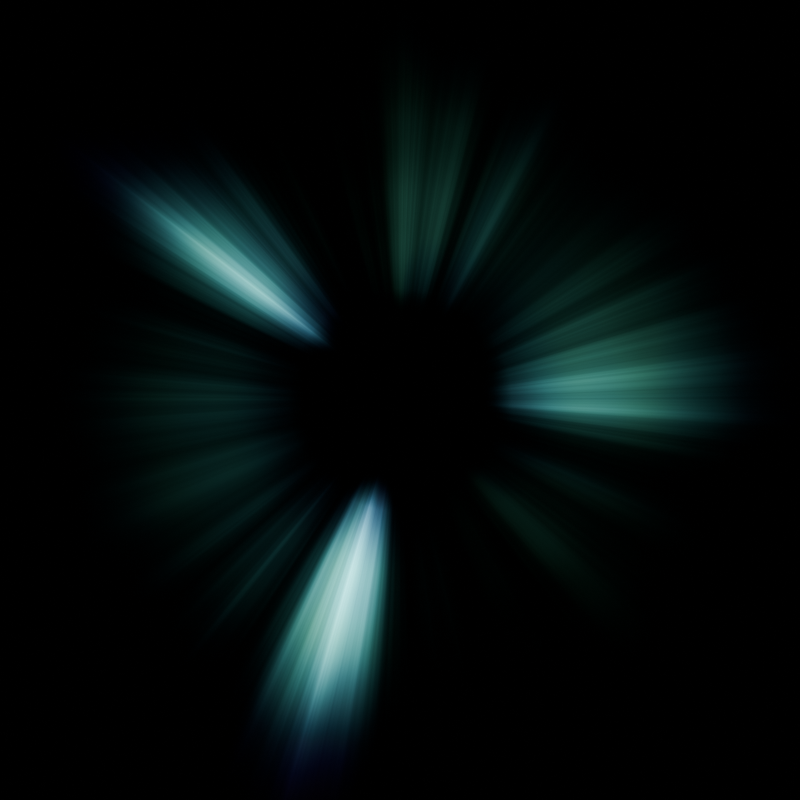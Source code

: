 # Source: radial_beams_fb.blend  (saved by Blender 4.4.32; exported with 4.5.12 LTS)
import bpy
from mathutils import Matrix  # noqa: F401  (used for matrix-valued properties, if any)

bpy.ops.wm.read_factory_settings(use_empty=True)
scene = bpy.context.scene
scene.name = 'Scene'

# ---- collections
col_collection = bpy.data.collections.new('Collection'); scene.collection.children.link(col_collection)

# ---- materials (node trees are filled in below, after node groups)
mat_light_beams = bpy.data.materials.new('Light Beams')
mat_light_beams.surface_render_method = 'BLENDED'
mat_light_beams.blend_method = 'BLEND'

# ---- material node trees
mat_light_beams.use_nodes = True; mat_light_beams.node_tree.nodes.clear()
_N = mat_light_beams.node_tree.nodes; _L = mat_light_beams.node_tree.links
n0 = _N.new('ShaderNodeOutputMaterial'); n0.name = 'Material Output'; n0.location = (1200, 360)
n1 = _N.new('ShaderNodeBsdfPrincipled'); n1.name = 'Principled BSDF'; n1.location = (920, 360)
n1.inputs[0].default_value = (0.0, 0.0, 0.0, 1.0)
n1.inputs[28].default_value = 1.0
n2 = _N.new('ShaderNodeUVMap'); n2.name = 'UV Map'; n2.location = (30, -40)
n2.uv_map = 'UVMap'
n3 = _N.new('ShaderNodeVectorMath'); n3.name = 'Vector Math'; n3.location = (210, -40)
n3.operation = 'DISTANCE'
n3.inputs[1].default_value = (0.5, 0.5, 0.0)
n4 = _N.new('ShaderNodeMapRange'); n4.name = 'Map Range'; n4.location = (370, -40)
n4.inputs[2].default_value = 0.41
n4.inputs[3].default_value = 1.0
n4.inputs[4].default_value = 0.0
n5 = _N.new('NodeFrame'); n5.name = 'Frame'; n5.location = (-3800, 200)
n5.label = 'Radius'
n5.width = 540
n6 = _N.new('ShaderNodeUVMap'); n6.name = 'UV Map.001'; n6.location = (30, -40)
n6.uv_map = 'UVMap'
n7 = _N.new('ShaderNodeVectorMath'); n7.name = 'Vector Math.001'; n7.location = (210, -40)
n7.inputs[1].default_value = (-0.5, -0.5, 0.0)
n8 = _N.new('ShaderNodeVectorMath'); n8.name = 'Vector Math.002'; n8.location = (370, -40)
n8.operation = 'SCALE'
n8.inputs[3].default_value = 2.0
n9 = _N.new('ShaderNodeMath'); n9.name = 'Math'; n9.location = (700, -40)
n9.operation = 'ARCTAN2'
n10 = _N.new('ShaderNodeSeparateXYZ'); n10.name = 'Separate XYZ'; n10.location = (530, -40)
n11 = _N.new('NodeFrame'); n11.name = 'Frame.001'; n11.location = (-3040, 1040)
n11.label = 'Angle'
n11.width = 870
n12 = _N.new('ShaderNodeMath'); n12.name = 'Math.001'; n12.location = (540, 360)
n12.operation = 'MULTIPLY'
n12.use_clamp = True
n13 = _N.new('ShaderNodeMath'); n13.name = 'Math.002'; n13.location = (-1200, 140)
n13.use_clamp = True
n14 = _N.new('ShaderNodeMapRange'); n14.name = 'Map Range.002'; n14.location = (-1460, 300)
n14.inputs[3].default_value = 0.02
n14.inputs[4].default_value = -0.02
n15 = _N.new('ShaderNodeTexNoise'); n15.name = 'Noise Texture'; n15.location = (-1640, 320)
n15.noise_dimensions = '1D'
n15.inputs[2].default_value = 0.54
n15.inputs[3].default_value = 12.16
n15.inputs[4].default_value = 0.5137
n15.inputs[5].default_value = 1.05
n15.inputs[8].default_value = 1.89
n16 = _N.new('ShaderNodeTexNoise'); n16.name = 'Noise Texture.001'; n16.location = (-880, 1340)
n16.noise_dimensions = '2D'
n16.inputs[2].default_value = 0.24
n16.inputs[3].default_value = 5.2
n16.inputs[4].default_value = 0.4167
n16.inputs[5].default_value = 3.0
n16.inputs[8].default_value = 4.31
n17 = _N.new('ShaderNodeMath'); n17.name = 'Math.003'; n17.location = (30, -40)
n17.operation = 'COSINE'
n18 = _N.new('ShaderNodeMath'); n18.name = 'Math.004'; n18.location = (30, -200)
n18.operation = 'SINE'
n19 = _N.new('ShaderNodeCombineXYZ'); n19.name = 'Combine XYZ'; n19.location = (-1300, 1040)
n20 = _N.new('ShaderNodeGamma'); n20.name = 'Gamma'; n20.location = (-720, 1340)
n20.inputs[1].default_value = 10.0
n21 = _N.new('NodeFrame'); n21.name = 'Frame.002'; n21.location = (-2140, 1040)
n21.label = 'Angle on Circle to (X,Y)'
n21.width = 200
n22 = _N.new('ShaderNodeMath'); n22.name = 'Math.005'; n22.location = (-1620, 1180)
n23 = _N.new('ShaderNodeMath'); n23.name = 'Math.006'; n23.location = (-1620, 940)
n24 = _N.new('ShaderNodeValue'); n24.name = 'Value'; n24.location = (30, -120)
n24.label = '0-2pi'
n24.outputs[0].default_value = 0.0
n25 = _N.new('ShaderNodeMath'); n25.name = 'Math.007'; n25.location = (270, -40)
n25.operation = 'COSINE'
n26 = _N.new('ShaderNodeMath'); n26.name = 'Math.008'; n26.location = (270, -200)
n26.operation = 'SINE'
n27 = _N.new('NodeFrame'); n27.name = 'Frame.003'; n27.location = (-2510, 1580)
n27.label = 'Looping Animation Control'
n27.width = 440
n28 = _N.new('ShaderNodeMapRange'); n28.name = 'Map Range.001'; n28.location = (-560, 1340)
n29 = _N.new('ShaderNodeGamma'); n29.name = 'Gamma.001'; n29.location = (-1020, 140)
n29.inputs[1].default_value = 5.9
n30 = _N.new('ShaderNodeGamma'); n30.name = 'Gamma.002'; n30.location = (-40, 160)
n30.inputs[1].default_value = 9.48
n31 = _N.new('ShaderNodeValToRGB'); n31.name = 'Color Ramp'; n31.location = (-560, 160)
n31.width = 500
n31.color_ramp.interpolation = 'B_SPLINE'
while len(n31.color_ramp.elements) > 1: n31.color_ramp.elements.remove(n31.color_ramp.elements[-1])
n31.color_ramp.elements[0].position = 0.0; n31.color_ramp.elements[0].color = (0.0, 0.0, 0.0, 1.0)
_e = n31.color_ramp.elements.new(0.3708); _e.color = (1.0, 1.0, 1.0, 1.0)
_e = n31.color_ramp.elements.new(0.7896); _e.color = (1.0, 1.0, 1.0, 1.0)
_e = n31.color_ramp.elements.new(1.0); _e.color = (0.0, 0.0, 0.0, 1.0)
n32 = _N.new('ShaderNodeMapRange'); n32.name = 'Map Range.003'; n32.location = (-740, 160)
n32.inputs[4].default_value = 1.27
n33 = _N.new('ShaderNodeClamp'); n33.name = 'Clamp'; n33.location = (180, 180)
n34 = _N.new('ShaderNodeValToRGB'); n34.name = 'Color Ramp.001'; n34.location = (-860, 500)
n34.width = 640
n34.color_ramp.color_mode = 'HSV'
while len(n34.color_ramp.elements) > 1: n34.color_ramp.elements.remove(n34.color_ramp.elements[-1])
n34.color_ramp.elements[0].position = 0.0; n34.color_ramp.elements[0].color = (0.01001, 0.0, 8.023e-05, 1.0)
_e = n34.color_ramp.elements.new(0.3012); _e.color = (1.0, 0.0, 0.03434, 1.0)
_e = n34.color_ramp.elements.new(0.5927); _e.color = (0.0, 0.2276, 0.4993, 1.0)
_e = n34.color_ramp.elements.new(0.778); _e.color = (0.0, 1.0, 0.6628, 1.0)
_e = n34.color_ramp.elements.new(1.0); _e.color = (0.0, 0.01001, 0.005457, 1.0)
n35 = _N.new('ShaderNodeMapRange'); n35.name = 'Map Range.004'; n35.location = (-1340, 860)
n35.inputs[1].default_value = -3.142
n35.inputs[2].default_value = 3.142
n36 = _N.new('ShaderNodeHueSaturation'); n36.name = 'Hue/Saturation/Value'; n36.location = (-160, 520)
n36.inputs[1].default_value = 0.8
n37 = _N.new('ShaderNodeTexNoise'); n37.name = 'Noise Texture.002'; n37.location = (-1640, 620)
n37.noise_dimensions = '1D'
n37.inputs[2].default_value = 5.31
n37.inputs[3].default_value = 12.16
n37.inputs[4].default_value = 0.4804
n37.inputs[5].default_value = 1.42
n38 = _N.new('NodeReroute'); n38.name = 'Reroute'; n38.location = (-2660, 160)
n38.width = 10
n38.socket_idname = 'NodeSocketFloat'
n39 = _N.new('ShaderNodeMath'); n39.name = 'Math.009'; n39.location = (-1920, 400)
n40 = _N.new('ShaderNodeMath'); n40.name = 'Math.010'; n40.location = (-2220, 520)
n40.operation = 'MULTIPLY'
n40.inputs[1].default_value = 1.0
n41 = _N.new('ShaderNodeMath'); n41.name = 'Math.011'; n41.location = (-1320, 520)
n41.use_clamp = True
n42 = _N.new('ShaderNodeMath'); n42.name = 'Math.012'; n42.location = (-1160, 520)
n42.operation = 'FRACT'
n42.use_clamp = True
n43 = _N.new('ShaderNodeTexNoise'); n43.name = 'Noise Texture.003'; n43.location = (-880, 960)
n43.noise_dimensions = '2D'
n43.inputs[2].default_value = 0.08
n43.inputs[3].default_value = 5.2
n43.inputs[4].default_value = 0.4167
n43.inputs[5].default_value = 3.0
n43.inputs[8].default_value = 4.31
n44 = _N.new('ShaderNodeGamma'); n44.name = 'Gamma.003'; n44.location = (-720, 960)
n44.inputs[1].default_value = 2.64
n45 = _N.new('ShaderNodeMapRange'); n45.name = 'Map Range.005'; n45.location = (-560, 960)
n2.parent = n5
n3.parent = n5
n4.parent = n5
n6.parent = n11
n7.parent = n11
n8.parent = n11
n9.parent = n11
n10.parent = n11
n17.parent = n21
n18.parent = n21
n24.parent = n27
n25.parent = n27
n26.parent = n27
_L.new(n1.outputs[0], n0.inputs[0])
_L.new(n2.outputs[0], n3.inputs[0])
_L.new(n3.outputs[1], n4.inputs[0])
_L.new(n6.outputs[0], n7.inputs[0])
_L.new(n7.outputs[0], n8.inputs[0])
_L.new(n8.outputs[0], n10.inputs[0])
_L.new(n10.outputs[0], n9.inputs[1])
_L.new(n10.outputs[1], n9.inputs[0])
_L.new(n33.outputs[0], n12.inputs[1])
_L.new(n4.outputs[0], n13.inputs[1])
_L.new(n15.outputs[0], n14.inputs[0])
_L.new(n14.outputs[0], n13.inputs[0])
_L.new(n28.outputs[0], n12.inputs[0])
_L.new(n19.outputs[0], n16.inputs[0])
_L.new(n9.outputs[0], n17.inputs[0])
_L.new(n9.outputs[0], n18.inputs[0])
_L.new(n16.outputs[0], n20.inputs[0])
_L.new(n17.outputs[0], n22.inputs[1])
_L.new(n22.outputs[0], n19.inputs[0])
_L.new(n18.outputs[0], n23.inputs[1])
_L.new(n23.outputs[0], n19.inputs[1])
_L.new(n24.outputs[0], n25.inputs[0])
_L.new(n24.outputs[0], n26.inputs[0])
_L.new(n25.outputs[0], n22.inputs[0])
_L.new(n26.outputs[0], n23.inputs[0])
_L.new(n20.outputs[0], n28.inputs[0])
_L.new(n13.outputs[0], n29.inputs[0])
_L.new(n32.outputs[0], n31.inputs[0])
_L.new(n29.outputs[0], n32.inputs[0])
_L.new(n31.outputs[0], n30.inputs[0])
_L.new(n30.outputs[0], n33.inputs[0])
_L.new(n9.outputs[0], n35.inputs[0])
_L.new(n34.outputs[0], n36.inputs[4])
_L.new(n4.outputs[0], n38.inputs[0])
_L.new(n39.outputs[0], n37.inputs[1])
_L.new(n38.outputs[0], n39.inputs[1])
_L.new(n40.outputs[0], n39.inputs[0])
_L.new(n39.outputs[0], n15.inputs[1])
_L.new(n26.outputs[0], n40.inputs[0])
_L.new(n12.outputs[0], n1.inputs[4])
_L.new(n37.outputs[0], n41.inputs[1])
_L.new(n41.outputs[0], n42.inputs[0])
_L.new(n43.outputs[0], n44.inputs[0])
_L.new(n44.outputs[0], n45.inputs[0])
_L.new(n19.outputs[0], n43.inputs[0])
_L.new(n45.outputs[0], n41.inputs[0])
_L.new(n36.outputs[0], n1.inputs[27])
_L.new(n42.outputs[0], n34.inputs[0])
n0.is_active_output = True

# ---- world
world_world = bpy.data.worlds.new('World'); scene.world = world_world
world_world.use_nodes = True; world_world.node_tree.nodes.clear()
_N = world_world.node_tree.nodes; _L = world_world.node_tree.links
n0 = _N.new('ShaderNodeOutputWorld'); n0.name = 'World Output'; n0.location = (300, 300)
n1 = _N.new('ShaderNodeBackground'); n1.name = 'Background'; n1.location = (10, 300)
n1.inputs[0].default_value = (0.0, 0.0, 0.0, 1.0)
_L.new(n1.outputs[0], n0.inputs[0])
n0.is_active_output = True
world_world.color = (0.05088, 0.05088, 0.05088)
world_world.sun_shadow_jitter_overblur = 0.0

# ---- cameras
cam_camera_001 = bpy.data.cameras.new('Camera.001')
cam_camera_001.type = 'ORTHO'
cam_camera_001.ortho_scale = 0.42

# ---- meshes
me_plane = bpy.data.meshes.new('Plane')
me_plane.from_pydata([(-1.0, -1.0, 0.0), (1.0, -1.0, 0.0), (-1.0, 1.0, 0.0), (1.0, 1.0, 0.0)], [], [(0, 1, 3, 2)])
_uv = me_plane.uv_layers.new(name='UVMap')
_uv.uv.foreach_set('vector', [0.0, 0.0, 1.0, 0.0, 1.0, 1.0, 0.0, 1.0])
me_plane.materials.append(mat_light_beams)
me_plane.update()

# ---- objects
ob_plane = bpy.data.objects.new('Plane', me_plane)
ob_camera = bpy.data.objects.new('Camera', cam_camera_001)

# ---- transforms, parenting, visibility, modifiers, constraints
ob_plane.location = (0.0, 0.0, 0.0)
ob_camera.location = (0.0, 0.0, 2.821)

# ---- collection membership
col_collection.objects.link(ob_plane)
col_collection.objects.link(ob_camera)

# ---- scene / render settings (as saved in the file)
scene.camera = ob_camera
scene.frame_start = 1; scene.frame_end = 16; scene.frame_set(1)
scene.render.engine = 'BLENDER_EEVEE_NEXT'
scene.render.resolution_x = 512
scene.render.resolution_y = 512
scene.view_settings.exposure = 6.03
bpy.context.view_layer.update()
